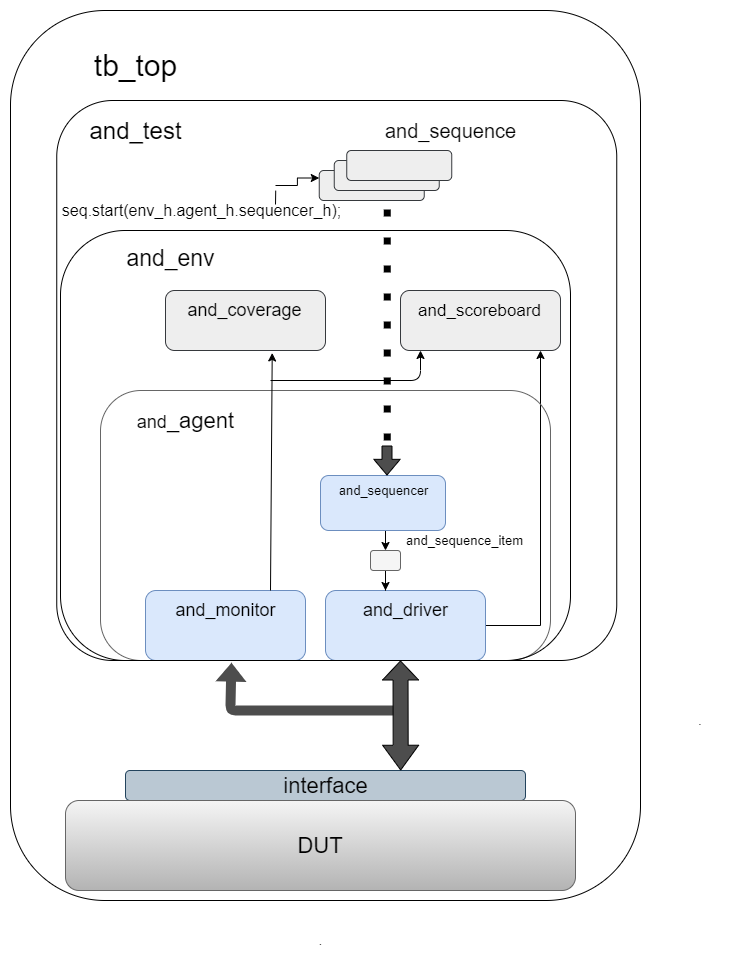

The diagram above was exported from draw.io. Its source (the exported page's mxGraphModel, read from the mxfile embedded in the PNG):
<mxGraphModel dx="852" dy="1604" grid="1" gridSize="10" guides="1" tooltips="1" connect="1" arrows="1" fold="1" page="1" pageScale="1" pageWidth="850" pageHeight="1100" math="0" shadow="0">
  <root>
    <mxCell id="0" />
    <mxCell id="1" parent="0" />
    <mxCell id="_zTxgqVAv7bLmXHR3wC0-12" style="edgeStyle=orthogonalEdgeStyle;rounded=0;orthogonalLoop=1;jettySize=auto;html=1;exitX=0.5;exitY=1;exitDx=0;exitDy=0;entryX=0.5;entryY=0;entryDx=0;entryDy=0;" parent="1" source="_zTxgqVAv7bLmXHR3wC0-1" target="_zTxgqVAv7bLmXHR3wC0-11" edge="1">
      <mxGeometry relative="1" as="geometry" />
    </mxCell>
    <mxCell id="_zTxgqVAv7bLmXHR3wC0-1" value="" style="rounded=1;whiteSpace=wrap;html=1;fillColor=#dae8fc;strokeColor=#6c8ebf;" parent="1" vertex="1">
      <mxGeometry x="310" y="445" width="125" height="55" as="geometry" />
    </mxCell>
    <mxCell id="_zTxgqVAv7bLmXHR3wC0-5" value="&lt;font style=&quot;font-size: 13px;&quot;&gt;&lt;span style=&quot;font-size: 13px;&quot;&gt;and&lt;/span&gt;_sequencer&lt;/font&gt;" style="text;html=1;align=center;verticalAlign=middle;resizable=0;points=[];autosize=1;fontSize=13;" parent="1" vertex="1">
      <mxGeometry x="308" y="450" width="130" height="20" as="geometry" />
    </mxCell>
    <mxCell id="_zTxgqVAv7bLmXHR3wC0-17" style="edgeStyle=orthogonalEdgeStyle;rounded=0;orthogonalLoop=1;jettySize=auto;html=1;entryX=0.875;entryY=1;entryDx=0;entryDy=0;entryPerimeter=0;" parent="1" source="_zTxgqVAv7bLmXHR3wC0-6" target="_zTxgqVAv7bLmXHR3wC0-25" edge="1">
      <mxGeometry relative="1" as="geometry">
        <mxPoint x="530" y="330" as="targetPoint" />
        <Array as="points">
          <mxPoint x="530" y="595" />
        </Array>
      </mxGeometry>
    </mxCell>
    <mxCell id="_zTxgqVAv7bLmXHR3wC0-6" value="" style="rounded=1;whiteSpace=wrap;html=1;fillColor=#dae8fc;strokeColor=#6c8ebf;" parent="1" vertex="1">
      <mxGeometry x="315" y="560" width="160" height="70" as="geometry" />
    </mxCell>
    <mxCell id="_zTxgqVAv7bLmXHR3wC0-7" value="&lt;font style=&quot;font-size: 18px&quot;&gt;and_driver&lt;/font&gt;" style="text;html=1;align=center;verticalAlign=middle;resizable=0;points=[];autosize=1;" parent="1" vertex="1">
      <mxGeometry x="330" y="570" width="130" height="20" as="geometry" />
    </mxCell>
    <mxCell id="_zTxgqVAv7bLmXHR3wC0-8" value="" style="rounded=1;whiteSpace=wrap;html=1;fillColor=#dae8fc;strokeColor=#6c8ebf;" parent="1" vertex="1">
      <mxGeometry x="135" y="560" width="160" height="70" as="geometry" />
    </mxCell>
    <mxCell id="_zTxgqVAv7bLmXHR3wC0-9" value="&lt;font style=&quot;font-size: 18px&quot;&gt;and_monitor&lt;/font&gt;" style="text;html=1;align=center;verticalAlign=middle;resizable=0;points=[];autosize=1;" parent="1" vertex="1">
      <mxGeometry x="140" y="570" width="150" height="20" as="geometry" />
    </mxCell>
    <mxCell id="_zTxgqVAv7bLmXHR3wC0-15" style="edgeStyle=orthogonalEdgeStyle;rounded=0;orthogonalLoop=1;jettySize=auto;html=1;entryX=0.375;entryY=0;entryDx=0;entryDy=0;entryPerimeter=0;" parent="1" source="_zTxgqVAv7bLmXHR3wC0-11" target="_zTxgqVAv7bLmXHR3wC0-6" edge="1">
      <mxGeometry relative="1" as="geometry" />
    </mxCell>
    <mxCell id="_zTxgqVAv7bLmXHR3wC0-11" value="" style="rounded=1;whiteSpace=wrap;html=1;fillColor=#f5f5f5;strokeColor=#666666;fontColor=#333333;" parent="1" vertex="1">
      <mxGeometry x="360" y="520" width="30" height="20" as="geometry" />
    </mxCell>
    <mxCell id="_zTxgqVAv7bLmXHR3wC0-16" value="&lt;font style=&quot;font-size: 13px;&quot;&gt;and_sequence_item&lt;/font&gt;" style="text;html=1;align=center;verticalAlign=middle;resizable=0;points=[];autosize=1;fontSize=13;" parent="1" vertex="1">
      <mxGeometry x="374" y="500" width="160" height="20" as="geometry" />
    </mxCell>
    <mxCell id="_zTxgqVAv7bLmXHR3wC0-21" value="" style="rounded=1;whiteSpace=wrap;html=1;fillColor=none;strokeColor=none;" parent="1" vertex="1">
      <mxGeometry x="240" y="30" width="120" height="60" as="geometry" />
    </mxCell>
    <mxCell id="_zTxgqVAv7bLmXHR3wC0-22" value="" style="rounded=1;whiteSpace=wrap;html=1;gradientColor=#b3b3b3;strokeColor=#666666;fillColor=none;" parent="1" vertex="1">
      <mxGeometry x="90" y="360" width="450" height="270" as="geometry" />
    </mxCell>
    <mxCell id="_zTxgqVAv7bLmXHR3wC0-23" value="&lt;font style=&quot;font-size: 22px&quot;&gt;&lt;span style=&quot;font-size: 18px&quot;&gt;and&lt;/span&gt;_agent&lt;/font&gt;" style="text;html=1;align=center;verticalAlign=middle;resizable=0;points=[];autosize=1;" parent="1" vertex="1">
      <mxGeometry x="100" y="380" width="150" height="20" as="geometry" />
    </mxCell>
    <mxCell id="_zTxgqVAv7bLmXHR3wC0-24" value="" style="rounded=1;whiteSpace=wrap;html=1;fillColor=#eeeeee;strokeColor=#36393d;" parent="1" vertex="1">
      <mxGeometry x="155" y="260" width="160" height="60" as="geometry" />
    </mxCell>
    <mxCell id="_zTxgqVAv7bLmXHR3wC0-25" value="" style="rounded=1;whiteSpace=wrap;html=1;fillColor=#eeeeee;strokeColor=#36393d;" parent="1" vertex="1">
      <mxGeometry x="390" y="260" width="160" height="60" as="geometry" />
    </mxCell>
    <mxCell id="_zTxgqVAv7bLmXHR3wC0-26" value="&lt;font style=&quot;font-size: 18px&quot;&gt;and_coverage&lt;/font&gt;" style="text;html=1;align=center;verticalAlign=middle;resizable=0;points=[];autosize=1;" parent="1" vertex="1">
      <mxGeometry x="154" y="270" width="160" height="20" as="geometry" />
    </mxCell>
    <mxCell id="_zTxgqVAv7bLmXHR3wC0-27" value="&lt;font style=&quot;font-size: 17px;&quot;&gt;and_scoreboard&lt;/font&gt;" style="text;html=1;align=center;verticalAlign=middle;resizable=0;points=[];autosize=1;fontSize=17;" parent="1" vertex="1">
      <mxGeometry x="384" y="265" width="170" height="30" as="geometry" />
    </mxCell>
    <mxCell id="_zTxgqVAv7bLmXHR3wC0-31" value="" style="endArrow=classic;html=1;entryX=0.125;entryY=1;entryDx=0;entryDy=0;entryPerimeter=0;" parent="1" target="_zTxgqVAv7bLmXHR3wC0-25" edge="1">
      <mxGeometry width="50" height="50" relative="1" as="geometry">
        <mxPoint x="260" y="350" as="sourcePoint" />
        <mxPoint x="410" y="330" as="targetPoint" />
        <Array as="points">
          <mxPoint x="410" y="350" />
        </Array>
      </mxGeometry>
    </mxCell>
    <mxCell id="_zTxgqVAv7bLmXHR3wC0-33" value="" style="rounded=1;whiteSpace=wrap;html=1;fillColor=none;" parent="1" vertex="1">
      <mxGeometry x="50" y="200" width="510" height="430" as="geometry" />
    </mxCell>
    <mxCell id="_zTxgqVAv7bLmXHR3wC0-34" value="&lt;font style=&quot;font-size: 23px&quot;&gt;and_env&lt;/font&gt;" style="text;html=1;align=center;verticalAlign=middle;resizable=0;points=[];autosize=1;" parent="1" vertex="1">
      <mxGeometry x="85" y="218" width="150" height="20" as="geometry" />
    </mxCell>
    <mxCell id="_zTxgqVAv7bLmXHR3wC0-37" value="" style="rounded=1;whiteSpace=wrap;html=1;fillColor=#eeeeee;strokeColor=#36393d;" parent="1" vertex="1">
      <mxGeometry x="308.75" y="140" width="105" height="30" as="geometry" />
    </mxCell>
    <mxCell id="_zTxgqVAv7bLmXHR3wC0-38" value="" style="rounded=1;whiteSpace=wrap;html=1;fillColor=#eeeeee;strokeColor=#36393d;" parent="1" vertex="1">
      <mxGeometry x="323.75" y="130" width="105" height="30" as="geometry" />
    </mxCell>
    <mxCell id="_zTxgqVAv7bLmXHR3wC0-39" value="" style="rounded=1;whiteSpace=wrap;html=1;fillColor=#eeeeee;strokeColor=#36393d;" parent="1" vertex="1">
      <mxGeometry x="336.25" y="120" width="105" height="30" as="geometry" />
    </mxCell>
    <mxCell id="_zTxgqVAv7bLmXHR3wC0-40" value="&lt;font style=&quot;font-size: 20px&quot;&gt;and_sequence&lt;/font&gt;" style="text;html=1;align=center;verticalAlign=middle;resizable=0;points=[];autosize=1;" parent="1" vertex="1">
      <mxGeometry x="350" y="90" width="180" height="20" as="geometry" />
    </mxCell>
    <mxCell id="_zTxgqVAv7bLmXHR3wC0-42" style="edgeStyle=orthogonalEdgeStyle;rounded=0;orthogonalLoop=1;jettySize=auto;html=1;entryX=0;entryY=0.25;entryDx=0;entryDy=0;" parent="1" target="_zTxgqVAv7bLmXHR3wC0-37" edge="1">
      <mxGeometry relative="1" as="geometry">
        <mxPoint x="265" y="155" as="sourcePoint" />
      </mxGeometry>
    </mxCell>
    <mxCell id="_zTxgqVAv7bLmXHR3wC0-41" value="&lt;font style=&quot;font-size: 16px&quot;&gt;seq.start(env_h.agent_h.sequencer_h);&lt;/font&gt;" style="text;html=1;align=center;verticalAlign=middle;resizable=0;points=[];autosize=1;" parent="1" vertex="1">
      <mxGeometry x="46.25" y="170" width="290" height="20" as="geometry" />
    </mxCell>
    <mxCell id="_zTxgqVAv7bLmXHR3wC0-44" value="" style="shape=flexArrow;endArrow=classic;html=1;endWidth=15.333333333333334;endSize=4.89;fillColor=#4D4D4D;" parent="1" edge="1">
      <mxGeometry width="50" height="50" relative="1" as="geometry">
        <mxPoint x="376.5" y="415" as="sourcePoint" />
        <mxPoint x="376.5" y="445" as="targetPoint" />
      </mxGeometry>
    </mxCell>
    <mxCell id="_zTxgqVAv7bLmXHR3wC0-45" value="" style="rounded=1;whiteSpace=wrap;html=1;fillColor=#bac8d3;strokeColor=#23445d;" parent="1" vertex="1">
      <mxGeometry x="115" y="740" width="400" height="30" as="geometry" />
    </mxCell>
    <mxCell id="_zTxgqVAv7bLmXHR3wC0-46" value="&lt;font style=&quot;font-size: 22px&quot;&gt;interface&lt;/font&gt;" style="text;html=1;align=center;verticalAlign=middle;resizable=0;points=[];autosize=1;" parent="1" vertex="1">
      <mxGeometry x="265" y="745" width="100" height="20" as="geometry" />
    </mxCell>
    <mxCell id="_zTxgqVAv7bLmXHR3wC0-47" value="" style="shape=flexArrow;endArrow=classic;html=1;fillColor=#4D4D4D;strokeColor=none;entryX=0.312;entryY=1.003;entryDx=0;entryDy=0;entryPerimeter=0;" parent="1" target="Y-LPYW2SQROk9tkXFU0W-2" edge="1">
      <mxGeometry width="50" height="50" relative="1" as="geometry">
        <mxPoint x="385" y="680" as="sourcePoint" />
        <mxPoint x="220" y="640" as="targetPoint" />
        <Array as="points">
          <mxPoint x="220" y="680" />
        </Array>
      </mxGeometry>
    </mxCell>
    <mxCell id="_zTxgqVAv7bLmXHR3wC0-48" value="" style="shape=flexArrow;endArrow=classic;startArrow=classic;html=1;strokeColor=#000000;fillColor=#4D4D4D;width=15;startSize=7.92;endSize=6;exitX=0.688;exitY=0;exitDx=0;exitDy=0;exitPerimeter=0;" parent="1" source="_zTxgqVAv7bLmXHR3wC0-45" edge="1">
      <mxGeometry width="50" height="50" relative="1" as="geometry">
        <mxPoint x="390.5" y="730" as="sourcePoint" />
        <mxPoint x="390" y="630" as="targetPoint" />
      </mxGeometry>
    </mxCell>
    <mxCell id="_zTxgqVAv7bLmXHR3wC0-49" value="&lt;font style=&quot;font-size: 22px&quot;&gt;DUT&lt;/font&gt;" style="rounded=1;whiteSpace=wrap;html=1;gradientColor=#b3b3b3;fillColor=#f5f5f5;strokeColor=#666666;" parent="1" vertex="1">
      <mxGeometry x="55" y="770" width="510" height="90" as="geometry" />
    </mxCell>
    <mxCell id="_zTxgqVAv7bLmXHR3wC0-50" value="" style="rounded=1;whiteSpace=wrap;html=1;fillColor=none;" parent="1" vertex="1">
      <mxGeometry y="-20" width="630" height="890" as="geometry" />
    </mxCell>
    <mxCell id="_zTxgqVAv7bLmXHR3wC0-51" value="&lt;font style=&quot;font-size: 30px&quot;&gt;tb_top&lt;/font&gt;" style="text;html=1;align=center;verticalAlign=middle;resizable=0;points=[];autosize=1;" parent="1" vertex="1">
      <mxGeometry x="75" y="20" width="100" height="30" as="geometry" />
    </mxCell>
    <mxCell id="_zTxgqVAv7bLmXHR3wC0-52" value="." style="text;html=1;strokeColor=none;fillColor=none;align=center;verticalAlign=middle;whiteSpace=wrap;rounded=0;" parent="1" vertex="1">
      <mxGeometry x="670" y="680" width="40" height="20" as="geometry" />
    </mxCell>
    <mxCell id="_zTxgqVAv7bLmXHR3wC0-53" value="." style="text;html=1;align=center;verticalAlign=middle;resizable=0;points=[];autosize=1;" parent="1" vertex="1">
      <mxGeometry x="300" y="900" width="20" height="20" as="geometry" />
    </mxCell>
    <mxCell id="Y-LPYW2SQROk9tkXFU0W-1" value="" style="endArrow=classic;html=1;entryX=0.667;entryY=1.041;entryDx=0;entryDy=0;entryPerimeter=0;" parent="1" target="_zTxgqVAv7bLmXHR3wC0-24" edge="1">
      <mxGeometry width="50" height="50" relative="1" as="geometry">
        <mxPoint x="260" y="560" as="sourcePoint" />
        <mxPoint x="310" y="510" as="targetPoint" />
      </mxGeometry>
    </mxCell>
    <mxCell id="Y-LPYW2SQROk9tkXFU0W-2" value="" style="rounded=1;whiteSpace=wrap;html=1;fillColor=none;arcSize=10;" parent="1" vertex="1">
      <mxGeometry x="46.25" y="70" width="560" height="560" as="geometry" />
    </mxCell>
    <mxCell id="Y-LPYW2SQROk9tkXFU0W-3" value="&lt;font style=&quot;font-size: 24px&quot;&gt;and_test&lt;/font&gt;" style="text;html=1;align=center;verticalAlign=middle;resizable=0;points=[];autosize=1;" parent="1" vertex="1">
      <mxGeometry x="50" y="90" width="150" height="20" as="geometry" />
    </mxCell>
    <mxCell id="Y-LPYW2SQROk9tkXFU0W-4" value="" style="endArrow=none;dashed=1;html=1;dashPattern=1 3;strokeWidth=7;entryX=0.614;entryY=0.179;entryDx=0;entryDy=0;entryPerimeter=0;jumpSize=12;endSize=6;" parent="1" edge="1">
      <mxGeometry width="50" height="50" relative="1" as="geometry">
        <mxPoint x="376.75" y="410" as="sourcePoint" />
        <mxPoint x="376.84000000000015" y="170.24" as="targetPoint" />
      </mxGeometry>
    </mxCell>
    <mxCell id="1eKQBeaPqPcoeWwIOURg-1" value="" style="endArrow=none;html=1;entryX=0.391;entryY=0.161;entryDx=0;entryDy=0;entryPerimeter=0;" parent="1" target="Y-LPYW2SQROk9tkXFU0W-2" edge="1">
      <mxGeometry width="50" height="50" relative="1" as="geometry">
        <mxPoint x="265" y="174" as="sourcePoint" />
        <mxPoint x="265.25" y="163.92000000000002" as="targetPoint" />
      </mxGeometry>
    </mxCell>
  </root>
</mxGraphModel>